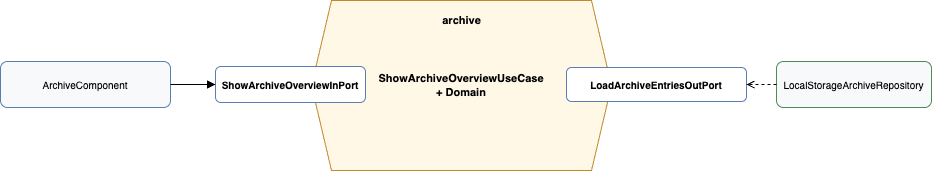

The diagram above was exported from draw.io. Its source (the exported page's mxGraphModel, read from the mxfile embedded in the PNG):
<mxGraphModel dx="469" dy="563" grid="0" gridSize="10" guides="1" tooltips="1" connect="1" arrows="1" fold="1" page="0" pageScale="1" pageWidth="980" pageHeight="540" math="0" shadow="0">
  <root>
    <mxCell id="0" />
    <mxCell id="1" parent="0" />
    <mxCell id="core" value="ShowArchiveOverviewUseCase&#10;+ Domain" style="shape=hexagon;perimeter=hexagonPerimeter2;whiteSpace=wrap;html=1;fixedSize=1;fillColor=#fff8e6;strokeColor=#c08a2a;fontSize=11;fontStyle=1;" parent="1" vertex="1">
      <mxGeometry x="370" y="145" width="300" height="170" as="geometry" />
    </mxCell>
    <mxCell id="ui" value="ArchiveComponent" style="rounded=1;whiteSpace=wrap;html=1;fillColor=#f8f9fb;strokeColor=#5b7db1;fontSize=10;" parent="1" vertex="1">
      <mxGeometry x="59" y="206" width="170" height="46" as="geometry" />
    </mxCell>
    <mxCell id="inport" value="ShowArchiveOverviewInPort" style="rounded=1;whiteSpace=wrap;html=1;fillColor=#ffffff;strokeColor=#5b7db1;fontSize=10;fontStyle=1;" parent="1" vertex="1">
      <mxGeometry x="274" y="211" width="150" height="36" as="geometry" />
    </mxCell>
    <mxCell id="feature" value="archive" style="text;html=1;fontSize=11;fontStyle=1;align=center;" parent="1" vertex="1">
      <mxGeometry x="475" y="152" width="90" height="20" as="geometry" />
    </mxCell>
    <mxCell id="out" value="LoadArchiveEntriesOutPort" style="rounded=1;whiteSpace=wrap;html=1;fillColor=#ffffff;strokeColor=#5b7db1;fontSize=10;fontStyle=1;" parent="1" vertex="1">
      <mxGeometry x="625" y="212" width="180" height="34" as="geometry" />
    </mxCell>
    <mxCell id="repo" value="LocalStorageArchiveRepository" style="rounded=1;whiteSpace=wrap;html=1;fillColor=#f8f9fb;strokeColor=#4f8b57;fontSize=10;" parent="1" vertex="1">
      <mxGeometry x="835" y="206" width="155" height="46" as="geometry" />
    </mxCell>
    <mxCell id="e-ui-in" value="" style="edgeStyle=orthogonalEdgeStyle;rounded=0;endArrow=block;endFill=1;" parent="1" source="ui" target="inport" edge="1">
      <mxGeometry relative="1" as="geometry" />
    </mxCell>
    <mxCell id="e-repo-out" value="" style="edgeStyle=orthogonalEdgeStyle;rounded=0;dashed=1;endArrow=open;endFill=0;" parent="1" source="repo" target="out" edge="1">
      <mxGeometry relative="1" as="geometry" />
    </mxCell>
  </root>
</mxGraphModel>